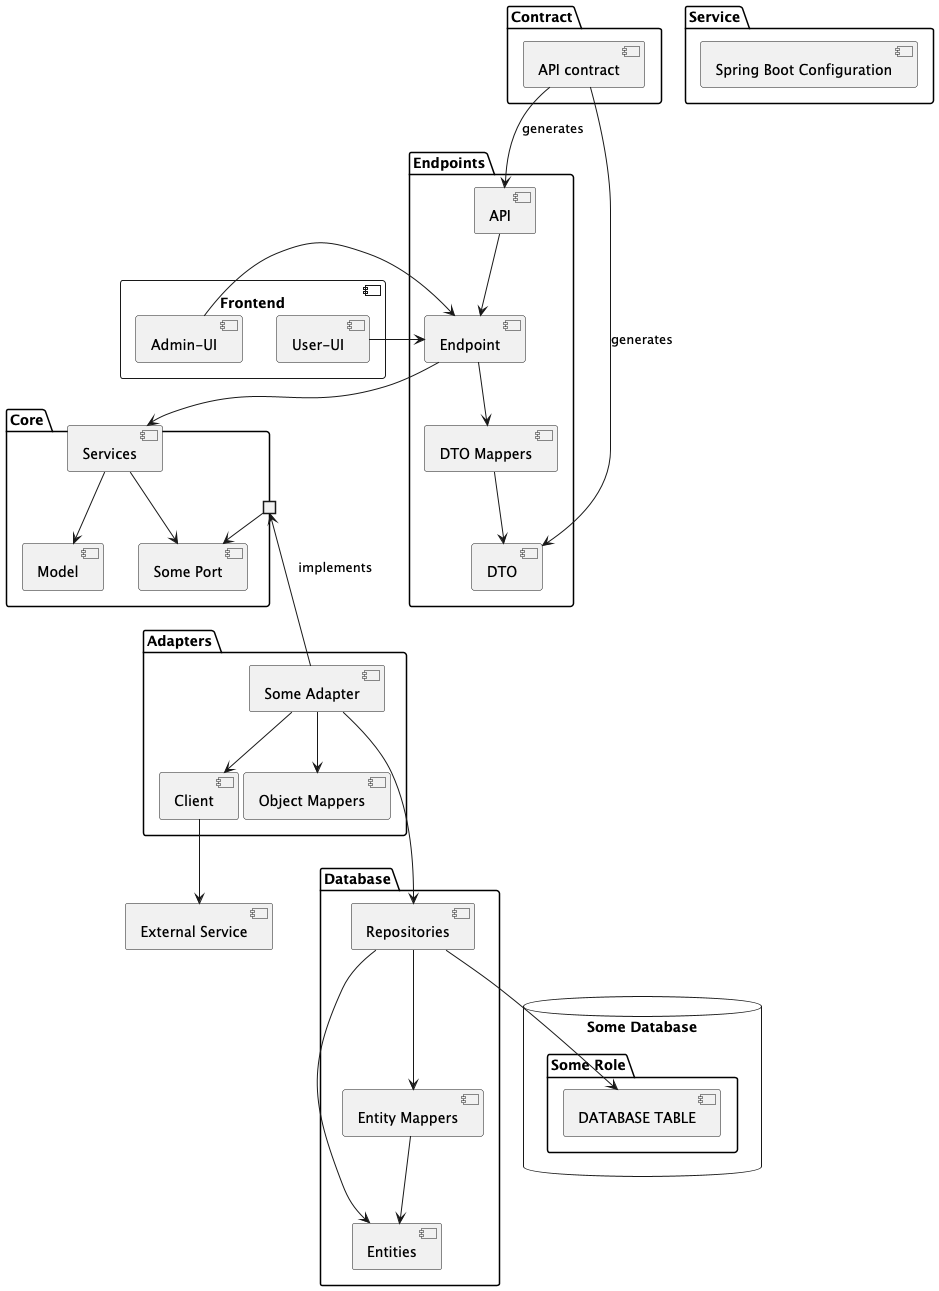

The diagram above was rendered by PlantUML. Its source (embedded in the PNG):
@startuml
'https://plantuml.com/component-diagram

component "External Service" {

}

database "Some Database" {
      folder "Some Role" {
        [DATABASE TABLE]
      }
}

package "Core" {
    [Services] --> [Model]
    [Services] --> [Some Port]
    portout " "
    [Some Port] <-- " "
}

package "Service" {
    [Spring Boot Configuration]
}

package "Endpoints" {
    [API] --> [Endpoint]
    [Endpoint] --> [Services]
    [DTO Mappers] --> [DTO]
    [Endpoint] --> [DTO Mappers]
}

package "Database" {
    [Repositories] --> [Entities]
    [Repositories] --> [Entity Mappers]
    [Entity Mappers] --> [Entities]
    [Repositories] --> "DATABASE TABLE"
}

package "Adapters" {
    " " <-- [Some Adapter] : implements
    [Some Adapter] --> [Client]
    [Some Adapter] --> [Object Mappers]
    [Some Adapter] ---> [Repositories]
    [Client] --> "External Service"
}

package "Contract" {
    [API contract] --> [DTO] : generates
    [API contract] --> [API] : generates
}

component "Frontend" {
    [Admin-UI] -> [Endpoint]
    [User-UI] -> [Endpoint]
}

@enduml